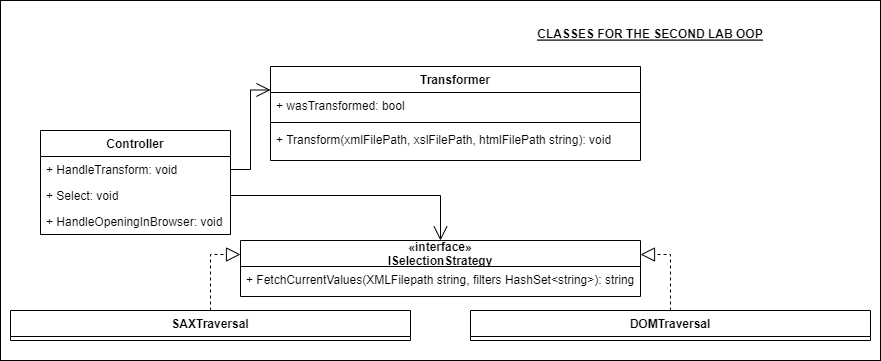

The diagram above was exported from draw.io. Its source (the exported page's mxGraphModel, read from the mxfile embedded in the PNG):
<mxGraphModel dx="1038" dy="585" grid="1" gridSize="10" guides="1" tooltips="1" connect="1" arrows="1" fold="1" page="1" pageScale="1" pageWidth="850" pageHeight="1100" math="0" shadow="0">
  <root>
    <mxCell id="0" />
    <mxCell id="1" parent="0" />
    <mxCell id="7UaCr3pL4BK6lAuZhPZR-50" value="" style="html=1;" vertex="1" parent="1">
      <mxGeometry y="390" width="880" height="360" as="geometry" />
    </mxCell>
    <mxCell id="7UaCr3pL4BK6lAuZhPZR-5" value="Transformer" style="swimlane;fontStyle=1;align=center;verticalAlign=top;childLayout=stackLayout;horizontal=1;startSize=26;horizontalStack=0;resizeParent=1;resizeParentMax=0;resizeLast=0;collapsible=1;marginBottom=0;" vertex="1" parent="1">
      <mxGeometry x="270" y="456" width="370" height="94" as="geometry" />
    </mxCell>
    <mxCell id="7UaCr3pL4BK6lAuZhPZR-6" value="+ wasTransformed: bool" style="text;strokeColor=none;fillColor=none;align=left;verticalAlign=top;spacingLeft=4;spacingRight=4;overflow=hidden;rotatable=0;points=[[0,0.5],[1,0.5]];portConstraint=eastwest;" vertex="1" parent="7UaCr3pL4BK6lAuZhPZR-5">
      <mxGeometry y="26" width="370" height="26" as="geometry" />
    </mxCell>
    <mxCell id="7UaCr3pL4BK6lAuZhPZR-7" value="" style="line;strokeWidth=1;fillColor=none;align=left;verticalAlign=middle;spacingTop=-1;spacingLeft=3;spacingRight=3;rotatable=0;labelPosition=right;points=[];portConstraint=eastwest;strokeColor=inherit;" vertex="1" parent="7UaCr3pL4BK6lAuZhPZR-5">
      <mxGeometry y="52" width="370" height="8" as="geometry" />
    </mxCell>
    <mxCell id="7UaCr3pL4BK6lAuZhPZR-8" value="+ Transform(xmlFilePath, xslFilePath, htmlFilePath string): void" style="text;strokeColor=none;fillColor=none;align=left;verticalAlign=top;spacingLeft=4;spacingRight=4;overflow=hidden;rotatable=0;points=[[0,0.5],[1,0.5]];portConstraint=eastwest;" vertex="1" parent="7UaCr3pL4BK6lAuZhPZR-5">
      <mxGeometry y="60" width="370" height="34" as="geometry" />
    </mxCell>
    <mxCell id="7UaCr3pL4BK6lAuZhPZR-13" value="SAXTraversal" style="swimlane;fontStyle=1;align=center;verticalAlign=top;childLayout=stackLayout;horizontal=1;startSize=26;horizontalStack=0;resizeParent=1;resizeParentMax=0;resizeLast=0;collapsible=1;marginBottom=0;" vertex="1" parent="1">
      <mxGeometry x="10" y="700" width="400" height="30" as="geometry" />
    </mxCell>
    <mxCell id="7UaCr3pL4BK6lAuZhPZR-25" value="«interface»&#10;ISelectionStrategy" style="swimlane;fontStyle=1;childLayout=stackLayout;horizontal=1;startSize=26;fillColor=none;horizontalStack=0;resizeParent=1;resizeParentMax=0;resizeLast=0;collapsible=1;marginBottom=0;" vertex="1" parent="1">
      <mxGeometry x="240" y="630" width="400" height="56" as="geometry" />
    </mxCell>
    <mxCell id="7UaCr3pL4BK6lAuZhPZR-26" value="+ FetchCurrentValues(XMLFilepath string, filters HashSet&lt;string&gt;): string" style="text;strokeColor=none;fillColor=none;align=left;verticalAlign=top;spacingLeft=4;spacingRight=4;overflow=hidden;rotatable=0;points=[[0,0.5],[1,0.5]];portConstraint=eastwest;" vertex="1" parent="7UaCr3pL4BK6lAuZhPZR-25">
      <mxGeometry y="26" width="400" height="30" as="geometry" />
    </mxCell>
    <mxCell id="7UaCr3pL4BK6lAuZhPZR-30" value="DOMTraversal" style="swimlane;fontStyle=1;align=center;verticalAlign=top;childLayout=stackLayout;horizontal=1;startSize=26;horizontalStack=0;resizeParent=1;resizeParentMax=0;resizeLast=0;collapsible=1;marginBottom=0;" vertex="1" parent="1">
      <mxGeometry x="470" y="700" width="400" height="30" as="geometry" />
    </mxCell>
    <mxCell id="7UaCr3pL4BK6lAuZhPZR-41" value="Controller" style="swimlane;fontStyle=1;childLayout=stackLayout;horizontal=1;startSize=26;fillColor=none;horizontalStack=0;resizeParent=1;resizeParentMax=0;resizeLast=0;collapsible=1;marginBottom=0;" vertex="1" parent="1">
      <mxGeometry x="40" y="520" width="190" height="104" as="geometry" />
    </mxCell>
    <mxCell id="7UaCr3pL4BK6lAuZhPZR-42" value="+ HandleTransform: void" style="text;strokeColor=none;fillColor=none;align=left;verticalAlign=top;spacingLeft=4;spacingRight=4;overflow=hidden;rotatable=0;points=[[0,0.5],[1,0.5]];portConstraint=eastwest;" vertex="1" parent="7UaCr3pL4BK6lAuZhPZR-41">
      <mxGeometry y="26" width="190" height="26" as="geometry" />
    </mxCell>
    <mxCell id="7UaCr3pL4BK6lAuZhPZR-43" value="+ Select: void" style="text;strokeColor=none;fillColor=none;align=left;verticalAlign=top;spacingLeft=4;spacingRight=4;overflow=hidden;rotatable=0;points=[[0,0.5],[1,0.5]];portConstraint=eastwest;" vertex="1" parent="7UaCr3pL4BK6lAuZhPZR-41">
      <mxGeometry y="52" width="190" height="26" as="geometry" />
    </mxCell>
    <mxCell id="7UaCr3pL4BK6lAuZhPZR-44" value="+ HandleOpeningInBrowser: void" style="text;strokeColor=none;fillColor=none;align=left;verticalAlign=top;spacingLeft=4;spacingRight=4;overflow=hidden;rotatable=0;points=[[0,0.5],[1,0.5]];portConstraint=eastwest;" vertex="1" parent="7UaCr3pL4BK6lAuZhPZR-41">
      <mxGeometry y="78" width="190" height="26" as="geometry" />
    </mxCell>
    <mxCell id="7UaCr3pL4BK6lAuZhPZR-46" value="" style="endArrow=block;dashed=1;endFill=0;endSize=12;html=1;rounded=0;exitX=0.5;exitY=0;exitDx=0;exitDy=0;entryX=1;entryY=0.25;entryDx=0;entryDy=0;edgeStyle=orthogonalEdgeStyle;" edge="1" parent="1" source="7UaCr3pL4BK6lAuZhPZR-30" target="7UaCr3pL4BK6lAuZhPZR-25">
      <mxGeometry width="160" relative="1" as="geometry">
        <mxPoint x="685" y="590" as="sourcePoint" />
        <mxPoint x="650" y="654" as="targetPoint" />
      </mxGeometry>
    </mxCell>
    <mxCell id="7UaCr3pL4BK6lAuZhPZR-47" value="" style="endArrow=block;dashed=1;endFill=0;endSize=12;html=1;rounded=0;exitX=0.5;exitY=0;exitDx=0;exitDy=0;entryX=0;entryY=0.25;entryDx=0;entryDy=0;edgeStyle=orthogonalEdgeStyle;" edge="1" parent="1" source="7UaCr3pL4BK6lAuZhPZR-13" target="7UaCr3pL4BK6lAuZhPZR-25">
      <mxGeometry width="160" relative="1" as="geometry">
        <mxPoint x="225" y="590" as="sourcePoint" />
        <mxPoint x="250" y="654" as="targetPoint" />
      </mxGeometry>
    </mxCell>
    <mxCell id="7UaCr3pL4BK6lAuZhPZR-48" value="" style="endArrow=open;endFill=1;endSize=12;html=1;rounded=0;exitX=1;exitY=0.5;exitDx=0;exitDy=0;entryX=0;entryY=0.25;entryDx=0;entryDy=0;edgeStyle=orthogonalEdgeStyle;" edge="1" parent="1" source="7UaCr3pL4BK6lAuZhPZR-42" target="7UaCr3pL4BK6lAuZhPZR-5">
      <mxGeometry width="160" relative="1" as="geometry">
        <mxPoint x="230" y="500" as="sourcePoint" />
        <mxPoint x="390" y="500" as="targetPoint" />
      </mxGeometry>
    </mxCell>
    <mxCell id="7UaCr3pL4BK6lAuZhPZR-49" value="" style="endArrow=open;endFill=1;endSize=12;html=1;rounded=0;exitX=1;exitY=0.5;exitDx=0;exitDy=0;entryX=0.5;entryY=0;entryDx=0;entryDy=0;edgeStyle=orthogonalEdgeStyle;" edge="1" parent="1" source="7UaCr3pL4BK6lAuZhPZR-43" target="7UaCr3pL4BK6lAuZhPZR-25">
      <mxGeometry width="160" relative="1" as="geometry">
        <mxPoint x="300" y="540" as="sourcePoint" />
        <mxPoint x="460" y="540" as="targetPoint" />
      </mxGeometry>
    </mxCell>
    <mxCell id="7UaCr3pL4BK6lAuZhPZR-51" value="CLASSES FOR THE SECOND LAB OOP" style="text;align=center;fontStyle=5;verticalAlign=middle;spacingLeft=3;spacingRight=3;strokeColor=none;rotatable=0;points=[[0,0.5],[1,0.5]];portConstraint=eastwest;" vertex="1" parent="1">
      <mxGeometry x="530" y="410" width="240" height="26" as="geometry" />
    </mxCell>
  </root>
</mxGraphModel>